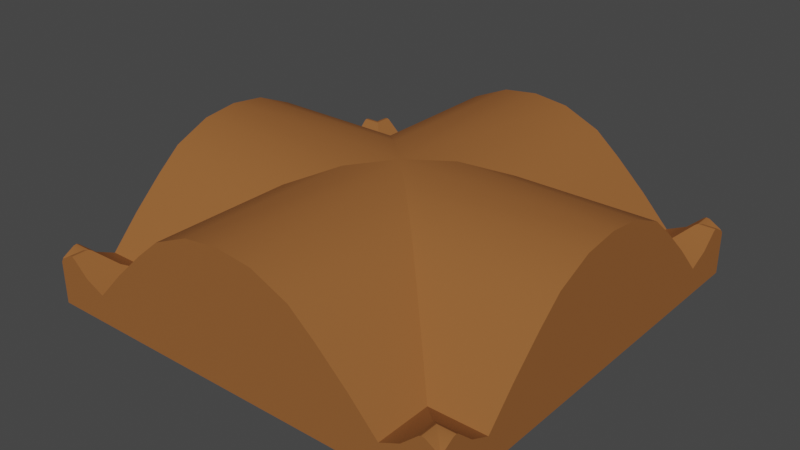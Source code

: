 # Source: 013_wall_deco_4_joints.blend  (saved by Blender 2.90.8; exported with 4.5.12 LTS)
import bpy
from mathutils import Matrix  # noqa: F401  (used for matrix-valued properties, if any)

bpy.ops.wm.read_factory_settings(use_empty=True)
scene = bpy.context.scene
scene.name = 'Scene'

# ---- collections
col_013_wall_deco_4_joints = bpy.data.collections.new('013_wall_deco_4_joints'); scene.collection.children.link(col_013_wall_deco_4_joints)

# ---- materials (node trees are filled in below, after node groups)
mat_wood = bpy.data.materials.new('Wood')
mat_wood.use_transparent_shadow = False

# ---- node groups
ng_auto_smooth = bpy.data.node_groups.new('Auto Smooth', 'GeometryNodeTree')
_s = ng_auto_smooth.interface.new_socket(name='Geometry', in_out='OUTPUT', socket_type='NodeSocketGeometry')
_s = ng_auto_smooth.interface.new_socket(name='Geometry', in_out='INPUT', socket_type='NodeSocketGeometry')
_s = ng_auto_smooth.interface.new_socket(name='Angle', in_out='INPUT', socket_type='NodeSocketFloat')
_s.subtype = 'ANGLE'
_s.min_value = 0.0
_s.max_value = 3.142
ng_auto_smooth.is_modifier = True
_N = ng_auto_smooth.nodes; _L = ng_auto_smooth.links
n0 = _N.new('NodeGroupOutput'); n0.name = 'Group Output'; n0.location = (480, -100)
n1 = _N.new('NodeGroupInput'); n1.name = 'Group Input'; n1.location = (-420, -300)
n2 = _N.new('NodeGroupInput'); n2.name = 'Group Input.001'; n2.location = (-60, -100)
n3 = _N.new('GeometryNodeSetShadeSmooth'); n3.name = 'Set Shade Smooth'; n3.location = (120, -100)
n3.domain = 'EDGE'
n4 = _N.new('GeometryNodeSetShadeSmooth'); n4.name = 'Set Shade Smooth.001'; n4.location = (300, -100)
n5 = _N.new('GeometryNodeInputMeshEdgeAngle'); n5.name = 'Edge Angle'; n5.location = (-420, -220)
n6 = _N.new('GeometryNodeInputEdgeSmooth'); n6.name = 'Is Edge Smooth'; n6.location = (-60, -160)
n7 = _N.new('GeometryNodeInputShadeSmooth'); n7.name = 'Is Face Smooth'; n7.location = (-240, -340)
n8 = _N.new('FunctionNodeBooleanMath'); n8.name = 'Boolean Math'; n8.location = (-60, -220)
n9 = _N.new('FunctionNodeCompare'); n9.name = 'Compare'; n9.location = (-240, -180)
n9.operation = 'LESS_EQUAL'
_L.new(n5.outputs[0], n9.inputs[0])
_L.new(n4.outputs[0], n0.inputs[0])
_L.new(n1.outputs[1], n9.inputs[1])
_L.new(n9.outputs[0], n8.inputs[0])
_L.new(n7.outputs[0], n8.inputs[1])
_L.new(n2.outputs[0], n3.inputs[0])
_L.new(n6.outputs[0], n3.inputs[1])
_L.new(n3.outputs[0], n4.inputs[0])
_L.new(n8.outputs[0], n3.inputs[2])
n0.is_active_output = True

# ---- material node trees
mat_wood.use_nodes = True; mat_wood.node_tree.nodes.clear()
_N = mat_wood.node_tree.nodes; _L = mat_wood.node_tree.links
n0 = _N.new('ShaderNodeOutputMaterial'); n0.name = 'Material Output'; n0.location = (300, 300)
n1 = _N.new('ShaderNodeBsdfPrincipled'); n1.name = 'Principled BSDF'; n1.location = (10, 300)
n1.distribution = 'GGX'
n1.subsurface_method = 'BURLEY'
n1.inputs[0].default_value = (0.305, 0.1144, 0.0331, 1.0)
n1.inputs[2].default_value = 0.8614
n1.inputs[3].default_value = 1.45
n1.inputs[9].default_value = (0.0, 0.0, 0.0)
n1.inputs[13].default_value = 0.1747
n1.inputs[20].default_value = 0.0
n1.inputs[27].default_value = (0.0, 0.0, 0.0, 1.0)
n1.inputs[28].default_value = 1.0
_L.new(n1.outputs[0], n0.inputs[0])
n0.is_active_output = True

# ---- world
world_world = bpy.data.worlds.new('World'); scene.world = world_world
world_world.use_nodes = True; world_world.node_tree.nodes.clear()
_N = world_world.node_tree.nodes; _L = world_world.node_tree.links
n0 = _N.new('ShaderNodeOutputWorld'); n0.name = 'World Output'; n0.location = (300, 300)
n1 = _N.new('ShaderNodeBackground'); n1.name = 'Background'; n1.location = (10, 300)
n1.inputs[0].default_value = (0.05088, 0.05088, 0.05088, 1.0)
_L.new(n1.outputs[0], n0.inputs[0])
n0.is_active_output = True
world_world.color = (0.05088, 0.05088, 0.05088)
world_world.use_sun_shadow = False
world_world.sun_shadow_jitter_overblur = 0.0

# ---- meshes
me_plane = bpy.data.meshes.new('Plane')
me_plane.from_pydata([(-0.375, -0.2774, 0.04963), (-0.375, -0.1732, 0.1542), (-0.375, -0.06323, 0.2206), (-0.375, 0.0, 1.49e-08), (-0.375, 0.0, 0.05911), (-0.375, 0.0, 0.2282), (0.0, 0.0, 0.2282), (0.0, 0.0, 1.49e-08), (-0.375, -0.227, 0.1031), (-0.375, -0.3125, 0.06577), (-0.375, -0.1285, 0.1922), (-0.375, -0.3501, 0.06301), (-0.375, -0.2907, 1.49e-08), (-0.375, -0.3411, 0.09177), (-0.375, -0.3507, 0.09275), (-0.375, -0.3449, 0.09363), (-0.375, -0.3716, 0.08033), (-0.375, -0.375, 2.235e-08), (-0.2774, -0.375, 0.04963), (-0.1732, -0.375, 0.1542), (-0.06323, -0.375, 0.2206), (0.0, -0.375, 2.235e-08), (0.0, -0.375, 0.05911), (0.0, -0.375, 0.2282), (-0.227, -0.375, 0.1031), (-0.3125, -0.375, 0.06577), (-0.1285, -0.375, 0.1922), (-0.3501, -0.375, 0.06301), (-0.2907, -0.375, 2.235e-08), (-0.3411, -0.375, 0.09177), (-0.3507, -0.375, 0.09275), (-0.3449, -0.375, 0.09363), (-0.3716, -0.375, 0.08033), (-0.375, -0.375, 0.07442), (-0.2774, -0.2774, 0.04963), (-0.3125, -0.3125, 0.06577), (-0.3507, -0.3507, 0.09275), (-0.3411, -0.3411, 0.09177), (-0.3716, -0.3716, 0.08033), (-0.3449, -0.3449, 0.09363), (-0.227, -0.227, 0.1031), (-0.1732, -0.1732, 0.1542), (-0.1285, -0.1284, 0.1922), (-0.06323, -0.06319, 0.2206)], [], [(11, 14, 15), (11, 16, 14), (4, 2, 5), (3, 1, 4), (12, 9, 0), (28, 17, 12, 7), (3, 0, 8), (11, 15, 13), (1, 10, 4), (12, 3, 7), (9, 11, 13), (11, 33, 16), (17, 11, 12), (10, 2, 4), (8, 1, 3), (12, 0, 3), (12, 11, 9), (33, 11, 17), (27, 31, 30), (27, 30, 32), (22, 23, 20), (21, 22, 19), (28, 18, 25), (21, 24, 18), (27, 29, 31), (19, 22, 26), (25, 29, 27), (27, 32, 33), (17, 28, 27), (26, 22, 20), (24, 21, 19), (28, 21, 18), (28, 25, 27), (33, 17, 27), (21, 28, 7), (30, 31, 39, 36), (15, 14, 36, 39), (32, 30, 36, 38), (14, 16, 38, 36), (32, 38, 33), (33, 38, 16), (31, 29, 37, 39), (13, 15, 39, 37), (29, 25, 35, 37), (9, 13, 37, 35), (25, 18, 34, 35), (0, 9, 35, 34), (18, 24, 40, 34), (8, 0, 34, 40), (24, 19, 41, 40), (1, 8, 40, 41), (19, 26, 42, 41), (10, 1, 41, 42), (2, 10, 42, 43), (5, 2, 43, 6), (26, 20, 43, 42), (20, 23, 6, 43)])
me_plane.polygons.foreach_set('use_smooth', [True] * 57)
_k = set([(0, 8), (0, 9), (0, 34), (1, 8), (1, 10), (2, 5), (2, 10), (3, 12), (6, 43), (9, 13), (12, 17), (13, 15), (14, 15), (14, 16), (15, 39), (16, 33), (17, 28), (17, 33), (18, 24), (18, 25), (18, 34), (19, 24), (19, 26), (20, 23), (20, 26), (21, 28), (25, 29), (29, 31), (30, 31), (30, 32), (31, 39), (32, 33), (33, 38), (34, 35), (34, 40), (35, 37), (36, 38), (36, 39), (37, 39), (40, 41), (41, 42), (42, 43)])
me_plane.attributes.new('sharp_edge', 'BOOLEAN', 'EDGE').data.foreach_set('value', [ (min(e.vertices), max(e.vertices)) in _k for e in me_plane.edges])
_uv = me_plane.uv_layers.new(name='UVMap')
_uv.uv.foreach_set('vector', [1.0, 0.03494, 1.0, 0.0, 1.0, 0.003605, 1.0, 0.03455, 1.0, 0.0, 1.0, 0.0, 1.0, 0.5, 1.0, 0.0, 1.0, 0.5, 1.0, 0.5, 1.0, 0.0, 1.0, 0.5, 1.0, 0.1741, 1.0, 0.0, 1.0, 0.0, 0.75, 0.0, 1.0, 0.0, 1.0, 0.0582, 0.5, 0.05214, 1.0, 0.5, 1.0, 0.0, 1.0, 0.0, 1.0, 0.03198, 1.0, 0.003605, 1.0, 0.0, 1.0, 0.0, 1.0, 0.0, 1.0, 0.5, 1.0, 0.1741, 1.0, 0.5, 0.5, 0.5, 1.0, 0.0, 1.0, 0.03198, 1.0, 0.0, 1.0, 0.03641, 1.0, 0.0, 1.0, 0.0, 1.0, 0.0, 1.0, 0.03598, 1.0, 0.0582, 1.0, 0.0, 1.0, 0.0, 1.0, 0.5, 1.0, 0.0, 1.0, 0.0, 1.0, 0.5, 1.0, 0.1741, 1.0, 0.0, 1.0, 0.5, 1.0, 0.1124, 1.0, 0.03198, 1.0, 0.0, 1.0, 0.0, 1.0, 0.03598, 1.0, 0.0, 1.0, 0.03494, 1.0, 0.003605, 1.0, 0.0, 1.0, 0.03455, 1.0, 0.0, 1.0, 0.0, 1.0, 0.5, 1.0, 0.5, 1.0, 0.0, 1.0, 0.5, 1.0, 0.5, 1.0, 0.0, 1.0, 0.1741, 1.0, 0.0, 1.0, 0.0, 1.0, 0.5, 1.0, 0.0, 1.0, 0.0, 1.0, 0.03198, 1.0, 0.0, 1.0, 0.003605, 1.0, 0.0, 1.0, 0.5, 1.0, 0.0, 1.0, 0.0, 1.0, 0.0, 1.0, 0.03198, 1.0, 0.03641, 1.0, 0.0, 1.0, 0.0, 1.0, 0.0, 1.0, 0.0582, 1.0, 0.03598, 1.0, 0.0, 1.0, 0.5, 1.0, 0.0, 1.0, 0.0, 1.0, 0.5, 1.0, 0.0, 1.0, 0.1741, 1.0, 0.5, 1.0, 0.0, 1.0, 0.1124, 1.0, 0.0, 1.0, 0.03198, 1.0, 0.0, 1.0, 0.0, 1.0, 0.03598, 0.5, 0.0, 0.75, 0.0, 0.5, 0.05214, 1.0, 0.0, 1.0, 0.003605, 1.0, 0.003605, 1.0, 0.0, 1.0, 0.003605, 1.0, 0.0, 1.0, 0.0, 1.0, 0.003605, 1.0, 0.0, 1.0, 0.0, 1.0, 0.0, 1.0, 0.0, 1.0, 0.0, 1.0, 0.0, 1.0, 0.0, 1.0, 0.0, 1.0, 0.0, 1.0, 0.0, 1.0, 0.0, 1.0, 0.0, 1.0, 0.0, 1.0, 0.0, 1.0, 0.003605, 1.0, 0.0, 1.0, 0.0, 1.0, 0.003605, 1.0, 0.0, 1.0, 0.003605, 1.0, 0.003605, 1.0, 0.0, 1.0, 0.0, 1.0, 0.0, 1.0, 0.0, 1.0, 0.0, 1.0, 0.0, 1.0, 0.0, 1.0, 0.0, 1.0, 0.0, 1.0, 0.0, 1.0, 0.0, 1.0, 0.0, 1.0, 0.0, 1.0, 0.0, 1.0, 0.0, 1.0, 0.0, 1.0, 0.0, 1.0, 0.0, 1.0, 0.0, 1.0, 0.0, 1.0, 0.0, 1.0, 0.0, 1.0, 0.0, 1.0, 0.0, 1.0, 0.0, 1.0, 0.0, 1.0, 0.0, 1.0, 0.0, 1.0, 0.0, 1.0, 0.0, 1.0, 0.0, 1.0, 0.0, 1.0, 0.0, 1.0, 0.0, 1.0, 0.0, 1.0, 0.0, 1.0, 0.0, 1.0, 0.0, 1.0, 0.0, 1.0, 0.0, 1.0, 0.0, 1.0, 0.0, 1.0, 0.0, 1.0, 0.0, 1.0, 0.0, 1.0, 0.5, 1.0, 0.0, 1.0, 0.0, 1.0, 0.5, 1.0, 0.0, 1.0, 0.0, 1.0, 0.0, 1.0, 0.0, 1.0, 0.0, 1.0, 0.5, 1.0, 0.5, 1.0, 0.0])
me_plane.materials.append(mat_wood)
me_plane.use_remesh_fix_poles = True
me_plane.use_remesh_preserve_attributes = False
me_plane.use_mirror_vertex_groups = False
me_plane.update()

# ---- objects
ob_wall_deco = bpy.data.objects.new('wall_deco', me_plane)

# ---- transforms, parenting, visibility, modifiers, constraints
ob_wall_deco.location = (0.0, 0.0, 0.0)
ob_wall_deco.lineart.crease_threshold = 0.0
_m = ob_wall_deco.modifiers.new('Mirror', 'MIRROR')
_m.use_axis = (True, True, False)
_m.use_clip = True
_m = ob_wall_deco.modifiers.new('Auto Smooth', 'NODES')
_m.node_group = ng_auto_smooth
_gi = [s.identifier for s in ng_auto_smooth.interface.items_tree if s.item_type == 'SOCKET' and s.in_out == 'INPUT']
_m[_gi[1]] = 3.142  # Angle

# ---- collection membership
col_013_wall_deco_4_joints.objects.link(ob_wall_deco)

# ---- scene / render settings (as saved in the file)
scene.frame_start = 1; scene.frame_end = 250; scene.frame_set(99)
scene.render.engine = 'BLENDER_EEVEE_NEXT'
scene.cycles.use_denoising = False
scene.cycles.samples = 128
scene.cycles.sampling_pattern = 'TABULATED_SOBOL'
scene.cycles.use_adaptive_sampling = False
scene.cycles.use_light_tree = False
scene.view_settings.view_transform = 'Filmic'
bpy.context.view_layer.update()

# ---- added for rendering (the .blend has no active camera and no usable light): camera, sun
cam_auto = bpy.data.cameras.new('AutoCamera')
cam_auto.lens = 50.0
cam_auto.sensor_width = 36.0
cam_auto.clip_end = 1000.0
ob_auto_camera = bpy.data.objects.new('AutoCamera', cam_auto)
scene.collection.objects.link(ob_auto_camera)
ob_auto_camera.location = (1.0038, -1.20456, 0.91712)
ob_auto_camera.rotation_euler = (1.09748, -7.21219e-08, 0.694738)
scene.camera = ob_auto_camera
light_auto_sun = bpy.data.lights.new('AutoSun', 'SUN')
light_auto_sun.energy = 3.0
light_auto_sun.angle = 0.0523599
ob_auto_sun = bpy.data.objects.new('AutoSun', light_auto_sun)
scene.collection.objects.link(ob_auto_sun)
ob_auto_sun.rotation_euler = (0.872665, 0.174533, 0.523599)
bpy.context.view_layer.update()
